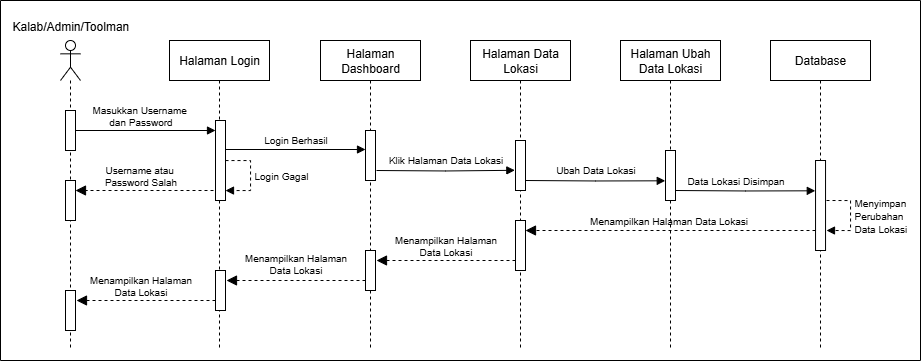

The diagram above was exported from draw.io. Its source (the exported page's mxGraphModel, read from the mxfile embedded in the PNG):
<mxGraphModel dx="3237" dy="1953" grid="1" gridSize="10" guides="1" tooltips="1" connect="1" arrows="1" fold="1" page="1" pageScale="1" pageWidth="850" pageHeight="1100" math="0" shadow="0">
  <root>
    <mxCell id="0" />
    <mxCell id="1" parent="0" />
    <mxCell id="2" value="" style="group" vertex="1" connectable="0" parent="1">
      <mxGeometry x="50" y="-140" width="920" height="360" as="geometry" />
    </mxCell>
    <mxCell id="3" value="Halaman Login" style="shape=umlLifeline;perimeter=lifelinePerimeter;whiteSpace=wrap;html=1;container=0;dropTarget=0;collapsible=0;recursiveResize=0;outlineConnect=0;portConstraint=eastwest;newEdgeStyle={&quot;curved&quot;:0,&quot;rounded&quot;:0};" vertex="1" parent="2">
      <mxGeometry x="169" y="40" width="100" height="310" as="geometry" />
    </mxCell>
    <mxCell id="4" value="" style="shape=umlLifeline;perimeter=lifelinePerimeter;whiteSpace=wrap;html=1;container=0;dropTarget=0;collapsible=0;recursiveResize=0;outlineConnect=0;portConstraint=eastwest;newEdgeStyle={&quot;curved&quot;:0,&quot;rounded&quot;:0};participant=umlActor;" vertex="1" parent="2">
      <mxGeometry x="60" y="40" width="20" height="310" as="geometry" />
    </mxCell>
    <mxCell id="5" value="Halaman Dashboard" style="shape=umlLifeline;perimeter=lifelinePerimeter;whiteSpace=wrap;html=1;container=0;dropTarget=0;collapsible=0;recursiveResize=0;outlineConnect=0;portConstraint=eastwest;newEdgeStyle={&quot;curved&quot;:0,&quot;rounded&quot;:0};" vertex="1" parent="2">
      <mxGeometry x="320" y="40" width="100" height="310" as="geometry" />
    </mxCell>
    <mxCell id="6" value="" style="html=1;verticalAlign=bottom;endArrow=block;curved=0;rounded=0;align=left;" edge="1" parent="2" source="26" target="32">
      <mxGeometry x="0.2121" y="20" relative="1" as="geometry">
        <mxPoint x="100" y="130.39999999999986" as="sourcePoint" />
        <mxPoint x="225.07999999999993" y="130.39999999999986" as="targetPoint" />
        <mxPoint as="offset" />
      </mxGeometry>
    </mxCell>
    <mxCell id="7" value="" style="swimlane;whiteSpace=wrap;html=1;startSize=0;container=0;" vertex="1" parent="2">
      <mxGeometry width="920" height="360" as="geometry" />
    </mxCell>
    <mxCell id="8" value="&lt;font style=&quot;font-size: 10px;&quot;&gt;Login Gagal&lt;/font&gt;" style="html=1;align=left;spacingLeft=2;endArrow=block;rounded=0;edgeStyle=orthogonalEdgeStyle;curved=0;rounded=0;dashed=1;" edge="1" parent="2" source="32" target="32">
      <mxGeometry relative="1" as="geometry">
        <mxPoint x="269.98" y="160" as="sourcePoint" />
        <Array as="points">
          <mxPoint x="250" y="160" />
          <mxPoint x="250" y="190" />
        </Array>
        <mxPoint x="234.98000000000002" y="190" as="targetPoint" />
      </mxGeometry>
    </mxCell>
    <mxCell id="9" style="edgeStyle=orthogonalEdgeStyle;shape=connector;curved=0;rounded=0;orthogonalLoop=1;jettySize=auto;html=1;exitX=1;exitY=0;exitDx=0;exitDy=5;exitPerimeter=0;entryX=0;entryY=0;entryDx=0;entryDy=5;entryPerimeter=0;strokeColor=default;align=center;verticalAlign=middle;fontFamily=Helvetica;fontSize=11;fontColor=default;labelBackgroundColor=default;endArrow=block;endFill=1;" edge="1" parent="2">
      <mxGeometry relative="1" as="geometry">
        <mxPoint x="225" y="139" as="sourcePoint" />
        <mxPoint x="365" y="149" as="targetPoint" />
        <Array as="points">
          <mxPoint x="225" y="149" />
        </Array>
      </mxGeometry>
    </mxCell>
    <mxCell id="10" value="" style="html=1;points=[[0,0,0,0,5],[0,1,0,0,-5],[1,0,0,0,5],[1,1,0,0,-5]];perimeter=orthogonalPerimeter;outlineConnect=0;targetShapes=umlLifeline;portConstraint=eastwest;newEdgeStyle={&quot;curved&quot;:0,&quot;rounded&quot;:0};container=0;" vertex="1" parent="2">
      <mxGeometry x="365" y="130" width="10" height="50" as="geometry" />
    </mxCell>
    <mxCell id="11" value="" style="html=1;verticalAlign=bottom;endArrow=block;dashed=1;endSize=8;curved=0;rounded=0;endFill=1;" edge="1" parent="2" target="25">
      <mxGeometry relative="1" as="geometry">
        <mxPoint x="99" y="190" as="targetPoint" />
        <mxPoint x="219" y="190" as="sourcePoint" />
      </mxGeometry>
    </mxCell>
    <mxCell id="12" value="Halaman Data Lokasi" style="shape=umlLifeline;perimeter=lifelinePerimeter;whiteSpace=wrap;html=1;container=0;dropTarget=0;collapsible=0;recursiveResize=0;outlineConnect=0;portConstraint=eastwest;newEdgeStyle={&quot;curved&quot;:0,&quot;rounded&quot;:0};" vertex="1" parent="2">
      <mxGeometry x="470" y="40" width="100" height="310" as="geometry" />
    </mxCell>
    <mxCell id="13" style="edgeStyle=orthogonalEdgeStyle;shape=connector;curved=0;rounded=0;orthogonalLoop=1;jettySize=auto;html=1;exitX=1;exitY=1;exitDx=0;exitDy=-5;exitPerimeter=0;entryX=-0.067;entryY=0.596;entryDx=0;entryDy=0;entryPerimeter=0;strokeColor=default;align=center;verticalAlign=middle;fontFamily=Helvetica;fontSize=11;fontColor=default;labelBackgroundColor=default;endArrow=block;endFill=1;" edge="1" parent="2">
      <mxGeometry relative="1" as="geometry">
        <mxPoint x="376" y="170" as="sourcePoint" />
        <mxPoint x="514.3299999999999" y="169.80000000000018" as="targetPoint" />
      </mxGeometry>
    </mxCell>
    <mxCell id="14" value="Halaman Ubah Data Lokasi" style="shape=umlLifeline;perimeter=lifelinePerimeter;whiteSpace=wrap;html=1;container=0;dropTarget=0;collapsible=0;recursiveResize=0;outlineConnect=0;portConstraint=eastwest;newEdgeStyle={&quot;curved&quot;:0,&quot;rounded&quot;:0};" vertex="1" parent="2">
      <mxGeometry x="620" y="40" width="100" height="310" as="geometry" />
    </mxCell>
    <mxCell id="15" style="edgeStyle=orthogonalEdgeStyle;shape=connector;curved=0;rounded=0;orthogonalLoop=1;jettySize=auto;html=1;exitX=1;exitY=1;exitDx=0;exitDy=-5;exitPerimeter=0;entryX=-0.026;entryY=0.706;entryDx=0;entryDy=0;entryPerimeter=0;strokeColor=default;align=center;verticalAlign=middle;fontFamily=Helvetica;fontSize=11;fontColor=default;labelBackgroundColor=default;endArrow=block;endFill=1;" edge="1" parent="2">
      <mxGeometry relative="1" as="geometry">
        <mxPoint x="525" y="180" as="sourcePoint" />
        <mxPoint x="664.7399999999998" y="180.29999999999995" as="targetPoint" />
      </mxGeometry>
    </mxCell>
    <mxCell id="16" value="Database" style="shape=umlLifeline;perimeter=lifelinePerimeter;whiteSpace=wrap;html=1;container=0;dropTarget=0;collapsible=0;recursiveResize=0;outlineConnect=0;portConstraint=eastwest;newEdgeStyle={&quot;curved&quot;:0,&quot;rounded&quot;:0};" vertex="1" parent="2">
      <mxGeometry x="770" y="40" width="100" height="310" as="geometry" />
    </mxCell>
    <mxCell id="17" value="&lt;font style=&quot;font-size: 10px;&quot;&gt;Menyimpan&lt;/font&gt;&lt;div&gt;&lt;span style=&quot;font-size: 10px;&quot;&gt;Perubahan&lt;br&gt;&lt;/span&gt;&lt;div style=&quot;text-align: center;&quot;&gt;&lt;font style=&quot;font-size: 10px;&quot;&gt;Data Lokasi&lt;/font&gt;&lt;/div&gt;&lt;/div&gt;" style="html=1;align=left;spacingLeft=2;endArrow=block;rounded=0;edgeStyle=orthogonalEdgeStyle;curved=0;rounded=0;dashed=1;" edge="1" parent="2">
      <mxGeometry relative="1" as="geometry">
        <mxPoint x="826" y="200" as="sourcePoint" />
        <Array as="points">
          <mxPoint x="850" y="200" />
          <mxPoint x="850" y="230" />
        </Array>
        <mxPoint x="826" y="230" as="targetPoint" />
      </mxGeometry>
    </mxCell>
    <mxCell id="18" value="" style="html=1;verticalAlign=bottom;endArrow=block;dashed=1;endSize=8;curved=0;rounded=0;endFill=1;" edge="1" parent="2" target="28">
      <mxGeometry relative="1" as="geometry">
        <mxPoint x="680" y="230" as="targetPoint" />
        <mxPoint x="815" y="230" as="sourcePoint" />
      </mxGeometry>
    </mxCell>
    <mxCell id="19" value="" style="html=1;verticalAlign=bottom;endArrow=block;dashed=1;endSize=8;curved=0;rounded=0;endFill=1;" edge="1" parent="2" source="28">
      <mxGeometry relative="1" as="geometry">
        <mxPoint x="376" y="260" as="targetPoint" />
        <mxPoint x="510" y="260" as="sourcePoint" />
      </mxGeometry>
    </mxCell>
    <mxCell id="20" value="" style="html=1;points=[[0,0,0,0,5],[0,1,0,0,-5],[1,0,0,0,5],[1,1,0,0,-5]];perimeter=orthogonalPerimeter;outlineConnect=0;targetShapes=umlLifeline;portConstraint=eastwest;newEdgeStyle={&quot;curved&quot;:0,&quot;rounded&quot;:0};container=0;" vertex="1" parent="2">
      <mxGeometry x="365" y="250" width="10" height="40" as="geometry" />
    </mxCell>
    <mxCell id="21" value="" style="html=1;points=[[0,0,0,0,5],[0,1,0,0,-5],[1,0,0,0,5],[1,1,0,0,-5]];perimeter=orthogonalPerimeter;outlineConnect=0;targetShapes=umlLifeline;portConstraint=eastwest;newEdgeStyle={&quot;curved&quot;:0,&quot;rounded&quot;:0};container=0;" vertex="1" parent="2">
      <mxGeometry x="215" y="270" width="10" height="40" as="geometry" />
    </mxCell>
    <mxCell id="22" value="" style="html=1;verticalAlign=bottom;endArrow=block;dashed=1;endSize=8;curved=0;rounded=0;endFill=1;" edge="1" parent="2">
      <mxGeometry relative="1" as="geometry">
        <mxPoint x="226" y="280" as="targetPoint" />
        <mxPoint x="365" y="280" as="sourcePoint" />
      </mxGeometry>
    </mxCell>
    <mxCell id="23" value="" style="html=1;points=[[0,0,0,0,5],[0,1,0,0,-5],[1,0,0,0,5],[1,1,0,0,-5]];perimeter=orthogonalPerimeter;outlineConnect=0;targetShapes=umlLifeline;portConstraint=eastwest;newEdgeStyle={&quot;curved&quot;:0,&quot;rounded&quot;:0};container=0;" vertex="1" parent="2">
      <mxGeometry x="65" y="290" width="10" height="40" as="geometry" />
    </mxCell>
    <mxCell id="24" value="" style="html=1;verticalAlign=bottom;endArrow=block;dashed=1;endSize=8;curved=0;rounded=0;endFill=1;" edge="1" parent="2">
      <mxGeometry relative="1" as="geometry">
        <mxPoint x="76" y="300" as="targetPoint" />
        <mxPoint x="215" y="300" as="sourcePoint" />
      </mxGeometry>
    </mxCell>
    <mxCell id="25" value="" style="html=1;points=[[0,0,0,0,5],[0,1,0,0,-5],[1,0,0,0,5],[1,1,0,0,-5]];perimeter=orthogonalPerimeter;outlineConnect=0;targetShapes=umlLifeline;portConstraint=eastwest;newEdgeStyle={&quot;curved&quot;:0,&quot;rounded&quot;:0};container=0;" vertex="1" parent="2">
      <mxGeometry x="65" y="180" width="10" height="40" as="geometry" />
    </mxCell>
    <mxCell id="26" value="" style="html=1;points=[[0,0,0,0,5],[0,1,0,0,-5],[1,0,0,0,5],[1,1,0,0,-5]];perimeter=orthogonalPerimeter;outlineConnect=0;targetShapes=umlLifeline;portConstraint=eastwest;newEdgeStyle={&quot;curved&quot;:0,&quot;rounded&quot;:0};container=0;" vertex="1" parent="2">
      <mxGeometry x="65" y="110" width="10" height="40" as="geometry" />
    </mxCell>
    <mxCell id="27" value="" style="html=1;points=[[0,0,0,0,5],[0,1,0,0,-5],[1,0,0,0,5],[1,1,0,0,-5]];perimeter=orthogonalPerimeter;outlineConnect=0;targetShapes=umlLifeline;portConstraint=eastwest;newEdgeStyle={&quot;curved&quot;:0,&quot;rounded&quot;:0};container=0;" vertex="1" parent="2">
      <mxGeometry x="515" y="140" width="10" height="50" as="geometry" />
    </mxCell>
    <mxCell id="28" value="" style="html=1;points=[[0,0,0,0,5],[0,1,0,0,-5],[1,0,0,0,5],[1,1,0,0,-5]];perimeter=orthogonalPerimeter;outlineConnect=0;targetShapes=umlLifeline;portConstraint=eastwest;newEdgeStyle={&quot;curved&quot;:0,&quot;rounded&quot;:0};container=0;" vertex="1" parent="2">
      <mxGeometry x="515" y="220" width="10" height="50" as="geometry" />
    </mxCell>
    <mxCell id="29" value="" style="html=1;points=[[0,0,0,0,5],[0,1,0,0,-5],[1,0,0,0,5],[1,1,0,0,-5]];perimeter=orthogonalPerimeter;outlineConnect=0;targetShapes=umlLifeline;portConstraint=eastwest;newEdgeStyle={&quot;curved&quot;:0,&quot;rounded&quot;:0};container=0;" vertex="1" parent="2">
      <mxGeometry x="665" y="150" width="10" height="50" as="geometry" />
    </mxCell>
    <mxCell id="30" value="" style="html=1;points=[[0,0,0,0,5],[0,1,0,0,-5],[1,0,0,0,5],[1,1,0,0,-5]];perimeter=orthogonalPerimeter;outlineConnect=0;targetShapes=umlLifeline;portConstraint=eastwest;newEdgeStyle={&quot;curved&quot;:0,&quot;rounded&quot;:0};container=0;" vertex="1" parent="2">
      <mxGeometry x="815.04" y="160" width="10" height="90" as="geometry" />
    </mxCell>
    <mxCell id="31" style="edgeStyle=orthogonalEdgeStyle;shape=connector;curved=0;rounded=0;orthogonalLoop=1;jettySize=auto;html=1;exitX=1;exitY=1;exitDx=0;exitDy=-5;exitPerimeter=0;entryX=-0.026;entryY=0.706;entryDx=0;entryDy=0;entryPerimeter=0;strokeColor=default;align=center;verticalAlign=middle;fontFamily=Helvetica;fontSize=11;fontColor=default;labelBackgroundColor=default;endArrow=block;endFill=1;" edge="1" parent="2">
      <mxGeometry relative="1" as="geometry">
        <mxPoint x="675.04" y="190" as="sourcePoint" />
        <mxPoint x="814.7799999999997" y="190.29999999999995" as="targetPoint" />
      </mxGeometry>
    </mxCell>
    <mxCell id="32" value="" style="html=1;points=[[0,0,0,0,5],[0,1,0,0,-5],[1,0,0,0,5],[1,1,0,0,-5]];perimeter=orthogonalPerimeter;outlineConnect=0;targetShapes=umlLifeline;portConstraint=eastwest;newEdgeStyle={&quot;curved&quot;:0,&quot;rounded&quot;:0};container=0;" vertex="1" parent="2">
      <mxGeometry x="215" y="120" width="10" height="80" as="geometry" />
    </mxCell>
    <mxCell id="33" value="&lt;span style=&quot;color: rgb(0, 0, 0); font-family: Helvetica; font-style: normal; font-variant-ligatures: normal; font-variant-caps: normal; font-weight: 400; letter-spacing: normal; orphans: 2; text-align: center; text-indent: 0px; text-transform: none; widows: 2; word-spacing: 0px; -webkit-text-stroke-width: 0px; white-space: nowrap; text-decoration-thickness: initial; text-decoration-style: initial; text-decoration-color: initial; float: none; display: inline !important;&quot;&gt;&lt;font style=&quot;&quot;&gt;Kalab/Admin/Toolman&lt;/font&gt;&lt;/span&gt;" style="text;whiteSpace=wrap;html=1;container=0;" vertex="1" parent="2">
      <mxGeometry x="10" y="12" width="120" height="20" as="geometry" />
    </mxCell>
    <mxCell id="34" value="&lt;span&gt;Masukkan Username&amp;nbsp;&lt;/span&gt;&lt;div&gt;&lt;span&gt;dan Password&lt;/span&gt;&lt;/div&gt;" style="text;html=1;align=center;verticalAlign=middle;resizable=0;points=[];autosize=1;strokeColor=none;fillColor=none;fontFamily=Helvetica;fontSize=10;fontColor=default;labelBackgroundColor=none;container=0;" vertex="1" parent="2">
      <mxGeometry x="80" y="95" width="120" height="40" as="geometry" />
    </mxCell>
    <mxCell id="35" value="Login Berhasil" style="text;html=1;align=center;verticalAlign=middle;resizable=0;points=[];autosize=1;strokeColor=none;fillColor=none;fontFamily=Helvetica;fontSize=10;fontColor=default;labelBackgroundColor=none;container=0;" vertex="1" parent="2">
      <mxGeometry x="250" y="124" width="90" height="30" as="geometry" />
    </mxCell>
    <mxCell id="36" value="Username atau&amp;nbsp;&lt;div&gt;Password&amp;nbsp;&lt;span style=&quot;background-color: transparent; color: light-dark(rgb(0, 0, 0), rgb(255, 255, 255));&quot;&gt;Salah&lt;/span&gt;&lt;/div&gt;" style="text;html=1;align=center;verticalAlign=middle;resizable=0;points=[];autosize=1;strokeColor=none;fillColor=none;fontFamily=Helvetica;fontSize=10;fontColor=default;labelBackgroundColor=none;container=0;" vertex="1" parent="2">
      <mxGeometry x="90" y="155" width="100" height="40" as="geometry" />
    </mxCell>
    <mxCell id="37" value="Klik Halaman Data Lokasi" style="text;html=1;align=center;verticalAlign=middle;resizable=0;points=[];autosize=1;strokeColor=none;fillColor=none;fontFamily=Helvetica;fontSize=10;fontColor=default;labelBackgroundColor=none;container=0;" vertex="1" parent="2">
      <mxGeometry x="375" y="144" width="140" height="30" as="geometry" />
    </mxCell>
    <mxCell id="38" value="Ubah Data Lokasi" style="text;html=1;align=center;verticalAlign=middle;resizable=0;points=[];autosize=1;strokeColor=none;fillColor=none;fontFamily=Helvetica;fontSize=10;fontColor=default;labelBackgroundColor=none;container=0;" vertex="1" parent="2">
      <mxGeometry x="545" y="154" width="100" height="30" as="geometry" />
    </mxCell>
    <mxCell id="39" value="Data Lokasi Disimpan" style="text;html=1;align=center;verticalAlign=middle;resizable=0;points=[];autosize=1;strokeColor=none;fillColor=none;fontFamily=Helvetica;fontSize=10;fontColor=default;labelBackgroundColor=none;container=0;" vertex="1" parent="2">
      <mxGeometry x="675" y="165" width="120" height="30" as="geometry" />
    </mxCell>
    <mxCell id="40" value="Menampilkan Halaman Data Lokasi" style="text;html=1;align=center;verticalAlign=middle;resizable=0;points=[];autosize=1;strokeColor=none;fillColor=none;fontFamily=Helvetica;fontSize=10;fontColor=default;labelBackgroundColor=none;container=0;" vertex="1" parent="2">
      <mxGeometry x="578" y="205" width="180" height="30" as="geometry" />
    </mxCell>
    <mxCell id="41" value="Menampilkan Halaman&lt;div&gt;Data Lokasi&lt;/div&gt;" style="text;html=1;align=center;verticalAlign=middle;resizable=0;points=[];autosize=1;strokeColor=none;fillColor=none;fontFamily=Helvetica;fontSize=10;fontColor=default;labelBackgroundColor=none;container=0;" vertex="1" parent="2">
      <mxGeometry x="380" y="225" width="130" height="40" as="geometry" />
    </mxCell>
    <mxCell id="42" value="Menampilkan Halaman&lt;div&gt;Data Lokasi&lt;/div&gt;" style="text;html=1;align=center;verticalAlign=middle;resizable=0;points=[];autosize=1;strokeColor=none;fillColor=none;fontFamily=Helvetica;fontSize=10;fontColor=default;labelBackgroundColor=none;container=0;" vertex="1" parent="2">
      <mxGeometry x="230" y="243" width="130" height="40" as="geometry" />
    </mxCell>
    <mxCell id="43" value="Menampilkan Halaman&lt;div&gt;Data Lokasi&lt;/div&gt;" style="text;html=1;align=center;verticalAlign=middle;resizable=0;points=[];autosize=1;strokeColor=none;fillColor=none;fontFamily=Helvetica;fontSize=10;fontColor=default;labelBackgroundColor=none;container=0;" vertex="1" parent="2">
      <mxGeometry x="75" y="265" width="130" height="40" as="geometry" />
    </mxCell>
  </root>
</mxGraphModel>